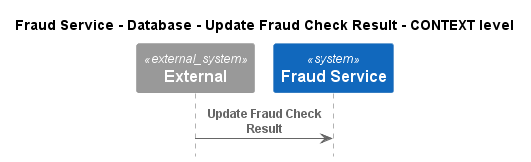

The diagram above was rendered by PlantUML. Its source (embedded in the PNG):
@startuml
!pragma layout smetana
!include ..\..\..\..\..\..\.c4s\C4_Sequence.puml

title Fraud Service - Database - Update Fraud Check Result - CONTEXT level

System_Ext(C4InterFlow.SoftwareSystems.ExternalSystem, "External", "")
System(ECommercePlatform.SoftwareSystems.FraudService, "Fraud Service", "")

Rel(C4InterFlow.SoftwareSystems.ExternalSystem, ECommercePlatform.SoftwareSystems.FraudService, "Update Fraud Check Result")


@enduml